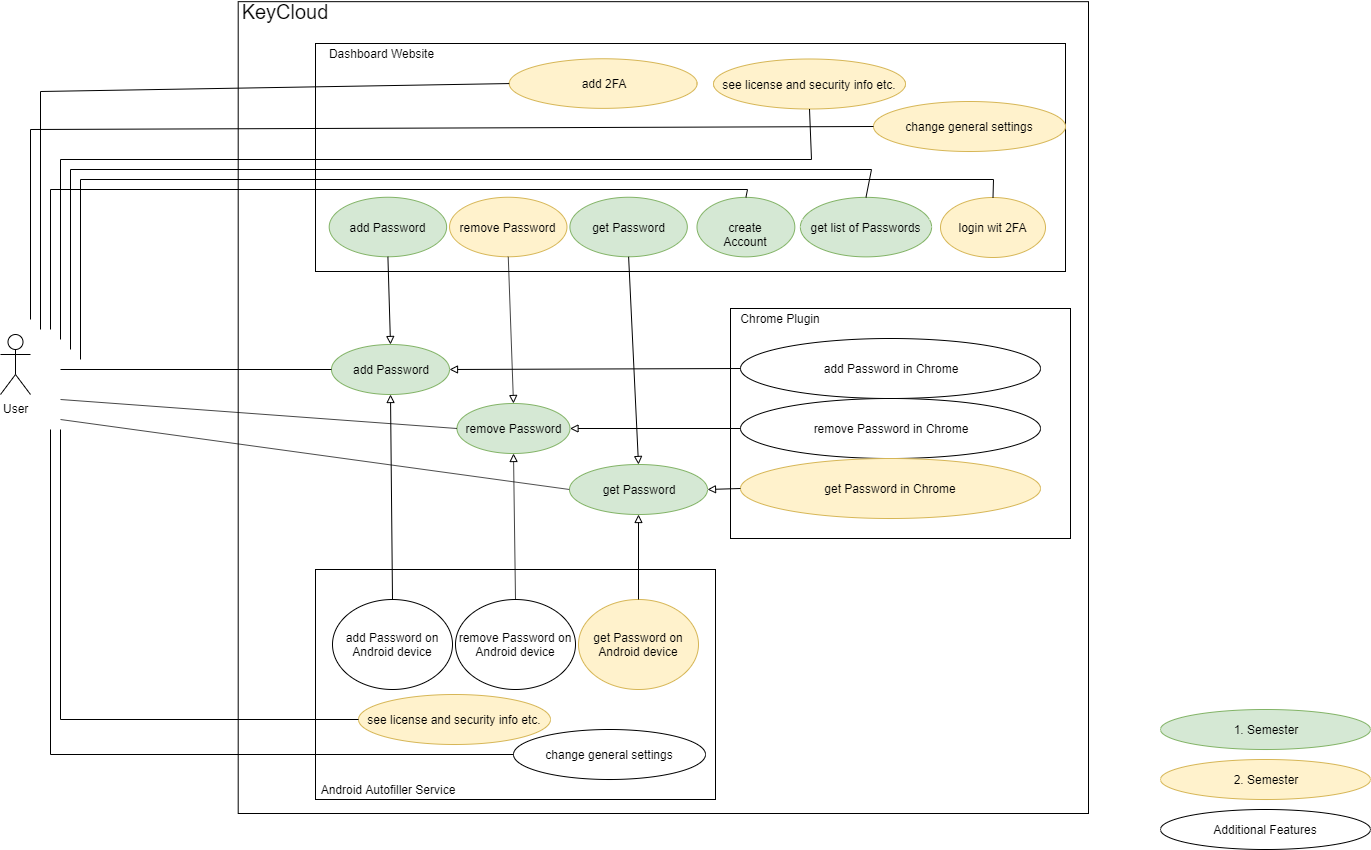

The diagram above was exported from draw.io. Its source (the exported page's mxGraphModel, read from the mxfile embedded in the PNG):
<mxGraphModel dx="1422" dy="776" grid="1" gridSize="10" guides="1" tooltips="1" connect="1" arrows="1" fold="1" page="1" pageScale="1" pageWidth="827" pageHeight="1169" math="0" shadow="0">
  <root>
    <mxCell id="0" />
    <mxCell id="1" parent="0" />
    <mxCell id="JsR3wPq4ezDoM8o5E5Ib-63" value="" style="group;fillColor=#fff2cc;strokeColor=#d6b656;" parent="1" vertex="1" connectable="0">
      <mxGeometry x="395" y="314" width="773" height="770" as="geometry" />
    </mxCell>
    <mxCell id="-FVyKedsNl4wpyolh9V0-9" value="" style="rounded=0;whiteSpace=wrap;html=1;" parent="JsR3wPq4ezDoM8o5E5Ib-63" vertex="1">
      <mxGeometry x="-77.3" y="-41.82716049382716" width="850.3" height="811.8271604938271" as="geometry" />
    </mxCell>
    <mxCell id="JsR3wPq4ezDoM8o5E5Ib-5" value="" style="rounded=0;whiteSpace=wrap;html=1;" parent="JsR3wPq4ezDoM8o5E5Ib-63" vertex="1">
      <mxGeometry width="750" height="228" as="geometry" />
    </mxCell>
    <mxCell id="JsR3wPq4ezDoM8o5E5Ib-6" value="Dashboard Website" style="text;html=1;strokeColor=none;fillColor=none;align=center;verticalAlign=middle;whiteSpace=wrap;rounded=0;" parent="JsR3wPq4ezDoM8o5E5Ib-63" vertex="1">
      <mxGeometry width="131.2315711094564" height="19.8389694041868" as="geometry" />
    </mxCell>
    <mxCell id="JsR3wPq4ezDoM8o5E5Ib-60" value="add Password" style="ellipse;whiteSpace=wrap;html=1;fillColor=#d5e8d4;strokeColor=#82b366;" parent="JsR3wPq4ezDoM8o5E5Ib-63" vertex="1">
      <mxGeometry x="13.69873417721519" y="153.75201288244764" width="117.41772151898734" height="59.51690821256039" as="geometry" />
    </mxCell>
    <mxCell id="JsR3wPq4ezDoM8o5E5Ib-61" value="remove Password" style="ellipse;whiteSpace=wrap;html=1;fillColor=#fff2cc;strokeColor=#d6b656;" parent="JsR3wPq4ezDoM8o5E5Ib-63" vertex="1">
      <mxGeometry x="134.05189873417723" y="153.75201288244764" width="117.41772151898734" height="59.51690821256039" as="geometry" />
    </mxCell>
    <mxCell id="JsR3wPq4ezDoM8o5E5Ib-62" value="get Password" style="ellipse;whiteSpace=wrap;html=1;fillColor=#d5e8d4;strokeColor=#82b366;" parent="JsR3wPq4ezDoM8o5E5Ib-63" vertex="1">
      <mxGeometry x="254.40506329113924" y="153.75201288244764" width="117.41772151898734" height="59.51690821256039" as="geometry" />
    </mxCell>
    <mxCell id="JsR3wPq4ezDoM8o5E5Ib-25" value="create Account" style="ellipse;whiteSpace=wrap;html=1;fillColor=#d5e8d4;strokeColor=#82b366;" parent="JsR3wPq4ezDoM8o5E5Ib-63" vertex="1">
      <mxGeometry x="381.4810126582279" y="153.8558776167472" width="97.84810126582279" height="59.51690821256039" as="geometry" />
    </mxCell>
    <mxCell id="JsR3wPq4ezDoM8o5E5Ib-26" value="get list of Passwords" style="ellipse;whiteSpace=wrap;html=1;fillColor=#d5e8d4;strokeColor=#82b366;" parent="JsR3wPq4ezDoM8o5E5Ib-63" vertex="1">
      <mxGeometry x="484.86403574087865" y="153.8558776167472" width="131.2315711094564" height="59.51690821256039" as="geometry" />
    </mxCell>
    <mxCell id="-FVyKedsNl4wpyolh9V0-7" value="add 2FA" style="ellipse;whiteSpace=wrap;html=1;fillColor=#fff2cc;strokeColor=#d6b656;" parent="JsR3wPq4ezDoM8o5E5Ib-63" vertex="1">
      <mxGeometry x="193.7392405063291" y="15.259522401704238" width="187.86835443037975" height="49.59742351046699" as="geometry" />
    </mxCell>
    <mxCell id="-FVyKedsNl4wpyolh9V0-10" value="&lt;font style=&quot;font-size: 20px&quot;&gt;KeyCloud&lt;/font&gt;" style="text;html=1;strokeColor=none;fillColor=none;align=center;verticalAlign=middle;whiteSpace=wrap;rounded=0;" parent="JsR3wPq4ezDoM8o5E5Ib-63" vertex="1">
      <mxGeometry x="-77" y="-42" width="92" height="20" as="geometry" />
    </mxCell>
    <mxCell id="-FVyKedsNl4wpyolh9V0-13" value="see license and security info etc." style="ellipse;whiteSpace=wrap;html=1;fillColor=#fff2cc;strokeColor=#d6b656;" parent="JsR3wPq4ezDoM8o5E5Ib-63" vertex="1">
      <mxGeometry x="398" y="15.5" width="192" height="50" as="geometry" />
    </mxCell>
    <mxCell id="-FVyKedsNl4wpyolh9V0-14" value="change general settings" style="ellipse;whiteSpace=wrap;html=1;fillColor=#fff2cc;strokeColor=#d6b656;" parent="JsR3wPq4ezDoM8o5E5Ib-63" vertex="1">
      <mxGeometry x="558" y="58" width="192" height="50" as="geometry" />
    </mxCell>
    <mxCell id="b2crh9KBjvvULgnzZ_vZ-1" value="login wit 2FA" style="ellipse;whiteSpace=wrap;html=1;fillColor=#fff2cc;strokeColor=#d6b656;" vertex="1" parent="JsR3wPq4ezDoM8o5E5Ib-63">
      <mxGeometry x="625" y="154" width="105" height="60" as="geometry" />
    </mxCell>
    <mxCell id="JsR3wPq4ezDoM8o5E5Ib-1" value="User" style="shape=umlActor;verticalLabelPosition=bottom;labelBackgroundColor=#ffffff;verticalAlign=top;html=1;outlineConnect=0;" parent="1" vertex="1">
      <mxGeometry x="80" y="605" width="30" height="60" as="geometry" />
    </mxCell>
    <mxCell id="JsR3wPq4ezDoM8o5E5Ib-8" value="get Password" style="ellipse;whiteSpace=wrap;html=1;fillColor=#d5e8d4;strokeColor=#82b366;" parent="1" vertex="1">
      <mxGeometry x="649" y="735" width="138" height="50" as="geometry" />
    </mxCell>
    <mxCell id="JsR3wPq4ezDoM8o5E5Ib-9" value="remove Password" style="ellipse;whiteSpace=wrap;html=1;fillColor=#d5e8d4;strokeColor=#82b366;" parent="1" vertex="1">
      <mxGeometry x="536.5" y="674" width="113" height="50" as="geometry" />
    </mxCell>
    <mxCell id="JsR3wPq4ezDoM8o5E5Ib-30" value="in " style="group" parent="1" vertex="1" connectable="0">
      <mxGeometry x="810" y="579" width="340" height="230" as="geometry" />
    </mxCell>
    <mxCell id="JsR3wPq4ezDoM8o5E5Ib-31" value="" style="rounded=0;whiteSpace=wrap;html=1;" parent="JsR3wPq4ezDoM8o5E5Ib-30" vertex="1">
      <mxGeometry width="340" height="230" as="geometry" />
    </mxCell>
    <mxCell id="JsR3wPq4ezDoM8o5E5Ib-32" value="Chrome Plugin" style="text;html=1;strokeColor=none;fillColor=none;align=center;verticalAlign=middle;whiteSpace=wrap;rounded=0;" parent="JsR3wPq4ezDoM8o5E5Ib-30" vertex="1">
      <mxGeometry width="100" height="20" as="geometry" />
    </mxCell>
    <mxCell id="JsR3wPq4ezDoM8o5E5Ib-33" value="add Password in Chrome" style="ellipse;whiteSpace=wrap;html=1;" parent="JsR3wPq4ezDoM8o5E5Ib-30" vertex="1">
      <mxGeometry x="10" y="30" width="300" height="60" as="geometry" />
    </mxCell>
    <mxCell id="JsR3wPq4ezDoM8o5E5Ib-34" value="remove Password in Chrome" style="ellipse;whiteSpace=wrap;html=1;" parent="JsR3wPq4ezDoM8o5E5Ib-30" vertex="1">
      <mxGeometry x="10" y="90" width="300" height="60" as="geometry" />
    </mxCell>
    <mxCell id="JsR3wPq4ezDoM8o5E5Ib-35" value="get Password in Chrome" style="ellipse;whiteSpace=wrap;html=1;fillColor=#fff2cc;strokeColor=#d6b656;" parent="JsR3wPq4ezDoM8o5E5Ib-30" vertex="1">
      <mxGeometry x="10" y="150" width="300" height="60" as="geometry" />
    </mxCell>
    <mxCell id="JsR3wPq4ezDoM8o5E5Ib-64" value="" style="group" parent="1" vertex="1" connectable="0">
      <mxGeometry x="395" y="840" width="400" height="230" as="geometry" />
    </mxCell>
    <mxCell id="JsR3wPq4ezDoM8o5E5Ib-46" value="" style="rounded=0;whiteSpace=wrap;html=1;" parent="JsR3wPq4ezDoM8o5E5Ib-64" vertex="1">
      <mxGeometry width="400" height="230" as="geometry" />
    </mxCell>
    <mxCell id="JsR3wPq4ezDoM8o5E5Ib-47" value="Android Autofiller Service" style="text;html=1;strokeColor=none;fillColor=none;align=center;verticalAlign=middle;whiteSpace=wrap;rounded=0;" parent="JsR3wPq4ezDoM8o5E5Ib-64" vertex="1">
      <mxGeometry x="2" y="210" width="140" height="20" as="geometry" />
    </mxCell>
    <mxCell id="JsR3wPq4ezDoM8o5E5Ib-48" value="add Password on Android device" style="ellipse;whiteSpace=wrap;html=1;" parent="JsR3wPq4ezDoM8o5E5Ib-64" vertex="1">
      <mxGeometry x="17" y="30" width="120" height="90" as="geometry" />
    </mxCell>
    <mxCell id="JsR3wPq4ezDoM8o5E5Ib-49" value="remove Password on Android device" style="ellipse;whiteSpace=wrap;html=1;" parent="JsR3wPq4ezDoM8o5E5Ib-64" vertex="1">
      <mxGeometry x="140" y="30" width="120" height="90" as="geometry" />
    </mxCell>
    <mxCell id="JsR3wPq4ezDoM8o5E5Ib-50" value="get Password on Android device" style="ellipse;whiteSpace=wrap;html=1;fillColor=#fff2cc;strokeColor=#d6b656;" parent="JsR3wPq4ezDoM8o5E5Ib-64" vertex="1">
      <mxGeometry x="263" y="30" width="120" height="90" as="geometry" />
    </mxCell>
    <mxCell id="-FVyKedsNl4wpyolh9V0-1" value="see license and security info etc." style="ellipse;whiteSpace=wrap;html=1;fillColor=#fff2cc;strokeColor=#d6b656;" parent="JsR3wPq4ezDoM8o5E5Ib-64" vertex="1">
      <mxGeometry x="43" y="125" width="192" height="50" as="geometry" />
    </mxCell>
    <mxCell id="-FVyKedsNl4wpyolh9V0-2" value="change general settings" style="ellipse;whiteSpace=wrap;html=1;" parent="JsR3wPq4ezDoM8o5E5Ib-64" vertex="1">
      <mxGeometry x="198" y="160" width="192" height="50" as="geometry" />
    </mxCell>
    <mxCell id="JsR3wPq4ezDoM8o5E5Ib-7" value="add Password" style="ellipse;whiteSpace=wrap;html=1;fillColor=#d5e8d4;strokeColor=#82b366;" parent="1" vertex="1">
      <mxGeometry x="411" y="615" width="118" height="50" as="geometry" />
    </mxCell>
    <mxCell id="JsR3wPq4ezDoM8o5E5Ib-66" value="" style="endArrow=block;html=1;entryX=0.5;entryY=1;entryDx=0;entryDy=0;exitX=0.5;exitY=0;exitDx=0;exitDy=0;endFill=0;" parent="1" source="JsR3wPq4ezDoM8o5E5Ib-48" target="JsR3wPq4ezDoM8o5E5Ib-7" edge="1">
      <mxGeometry width="50" height="50" relative="1" as="geometry">
        <mxPoint x="80" y="1140" as="sourcePoint" />
        <mxPoint x="130" y="1090" as="targetPoint" />
      </mxGeometry>
    </mxCell>
    <mxCell id="JsR3wPq4ezDoM8o5E5Ib-68" value="" style="endArrow=block;html=1;entryX=0.5;entryY=1;entryDx=0;entryDy=0;exitX=0.5;exitY=0;exitDx=0;exitDy=0;endFill=0;" parent="1" source="JsR3wPq4ezDoM8o5E5Ib-49" target="JsR3wPq4ezDoM8o5E5Ib-9" edge="1">
      <mxGeometry width="50" height="50" relative="1" as="geometry">
        <mxPoint x="482.0000000000002" y="880" as="sourcePoint" />
        <mxPoint x="475" y="679" as="targetPoint" />
      </mxGeometry>
    </mxCell>
    <mxCell id="JsR3wPq4ezDoM8o5E5Ib-69" value="" style="endArrow=block;html=1;entryX=0.5;entryY=1;entryDx=0;entryDy=0;endFill=0;" parent="1" source="JsR3wPq4ezDoM8o5E5Ib-50" target="JsR3wPq4ezDoM8o5E5Ib-8" edge="1">
      <mxGeometry width="50" height="50" relative="1" as="geometry">
        <mxPoint x="492.0000000000002" y="890" as="sourcePoint" />
        <mxPoint x="485" y="689" as="targetPoint" />
      </mxGeometry>
    </mxCell>
    <mxCell id="JsR3wPq4ezDoM8o5E5Ib-70" value="" style="endArrow=block;html=1;entryX=0.5;entryY=0;entryDx=0;entryDy=0;exitX=0.5;exitY=1;exitDx=0;exitDy=0;endFill=0;" parent="1" source="JsR3wPq4ezDoM8o5E5Ib-60" target="JsR3wPq4ezDoM8o5E5Ib-7" edge="1">
      <mxGeometry width="50" height="50" relative="1" as="geometry">
        <mxPoint x="502.0000000000002" y="900" as="sourcePoint" />
        <mxPoint x="495" y="699" as="targetPoint" />
      </mxGeometry>
    </mxCell>
    <mxCell id="JsR3wPq4ezDoM8o5E5Ib-72" value="" style="endArrow=block;html=1;entryX=0.5;entryY=0;entryDx=0;entryDy=0;exitX=0.5;exitY=1;exitDx=0;exitDy=0;endFill=0;" parent="1" source="JsR3wPq4ezDoM8o5E5Ib-61" target="JsR3wPq4ezDoM8o5E5Ib-9" edge="1">
      <mxGeometry width="50" height="50" relative="1" as="geometry">
        <mxPoint x="512.0000000000002" y="910" as="sourcePoint" />
        <mxPoint x="505" y="709" as="targetPoint" />
      </mxGeometry>
    </mxCell>
    <mxCell id="JsR3wPq4ezDoM8o5E5Ib-73" value="" style="endArrow=block;html=1;entryX=0.5;entryY=0;entryDx=0;entryDy=0;exitX=0.5;exitY=1;exitDx=0;exitDy=0;endFill=0;" parent="1" source="JsR3wPq4ezDoM8o5E5Ib-62" target="JsR3wPq4ezDoM8o5E5Ib-8" edge="1">
      <mxGeometry width="50" height="50" relative="1" as="geometry">
        <mxPoint x="522.0000000000002" y="920" as="sourcePoint" />
        <mxPoint x="515" y="719" as="targetPoint" />
      </mxGeometry>
    </mxCell>
    <mxCell id="JsR3wPq4ezDoM8o5E5Ib-74" value="" style="endArrow=block;html=1;entryX=1;entryY=0.5;entryDx=0;entryDy=0;exitX=0;exitY=0.5;exitDx=0;exitDy=0;endFill=0;" parent="1" source="JsR3wPq4ezDoM8o5E5Ib-33" target="JsR3wPq4ezDoM8o5E5Ib-7" edge="1">
      <mxGeometry width="50" height="50" relative="1" as="geometry">
        <mxPoint x="532.0000000000002" y="930" as="sourcePoint" />
        <mxPoint x="525" y="729" as="targetPoint" />
      </mxGeometry>
    </mxCell>
    <mxCell id="JsR3wPq4ezDoM8o5E5Ib-75" value="" style="endArrow=block;html=1;entryX=1;entryY=0.5;entryDx=0;entryDy=0;exitX=0;exitY=0.5;exitDx=0;exitDy=0;endFill=0;" parent="1" source="JsR3wPq4ezDoM8o5E5Ib-34" target="JsR3wPq4ezDoM8o5E5Ib-9" edge="1">
      <mxGeometry width="50" height="50" relative="1" as="geometry">
        <mxPoint x="542.0000000000002" y="940" as="sourcePoint" />
        <mxPoint x="535" y="739" as="targetPoint" />
      </mxGeometry>
    </mxCell>
    <mxCell id="JsR3wPq4ezDoM8o5E5Ib-76" value="" style="endArrow=block;html=1;exitX=0;exitY=0.5;exitDx=0;exitDy=0;endFill=0;entryX=1;entryY=0.5;entryDx=0;entryDy=0;" parent="1" source="JsR3wPq4ezDoM8o5E5Ib-35" target="JsR3wPq4ezDoM8o5E5Ib-8" edge="1">
      <mxGeometry width="50" height="50" relative="1" as="geometry">
        <mxPoint x="552.0000000000002" y="950" as="sourcePoint" />
        <mxPoint x="790" y="764" as="targetPoint" />
      </mxGeometry>
    </mxCell>
    <mxCell id="JsR3wPq4ezDoM8o5E5Ib-78" value="" style="endArrow=none;html=1;entryX=0;entryY=0.5;entryDx=0;entryDy=0;" parent="1" target="JsR3wPq4ezDoM8o5E5Ib-7" edge="1">
      <mxGeometry width="50" height="50" relative="1" as="geometry">
        <mxPoint x="140" y="640" as="sourcePoint" />
        <mxPoint x="130" y="1090" as="targetPoint" />
      </mxGeometry>
    </mxCell>
    <mxCell id="JsR3wPq4ezDoM8o5E5Ib-80" value="" style="endArrow=none;html=1;entryX=0;entryY=0.5;entryDx=0;entryDy=0;" parent="1" target="JsR3wPq4ezDoM8o5E5Ib-9" edge="1">
      <mxGeometry width="50" height="50" relative="1" as="geometry">
        <mxPoint x="140" y="670" as="sourcePoint" />
        <mxPoint x="130" y="1090" as="targetPoint" />
      </mxGeometry>
    </mxCell>
    <mxCell id="JsR3wPq4ezDoM8o5E5Ib-82" value="" style="endArrow=none;html=1;entryX=0;entryY=0.5;entryDx=0;entryDy=0;" parent="1" target="JsR3wPq4ezDoM8o5E5Ib-8" edge="1">
      <mxGeometry width="50" height="50" relative="1" as="geometry">
        <mxPoint x="140" y="690" as="sourcePoint" />
        <mxPoint x="130" y="1090" as="targetPoint" />
      </mxGeometry>
    </mxCell>
    <mxCell id="JsR3wPq4ezDoM8o5E5Ib-83" value="" style="endArrow=none;html=1;exitX=0.5;exitY=0;exitDx=0;exitDy=0;rounded=0;" parent="1" source="JsR3wPq4ezDoM8o5E5Ib-26" edge="1">
      <mxGeometry width="50" height="50" relative="1" as="geometry">
        <mxPoint x="80" y="1140" as="sourcePoint" />
        <mxPoint x="150" y="620" as="targetPoint" />
        <Array as="points">
          <mxPoint x="951" y="440" />
          <mxPoint x="150" y="440" />
        </Array>
      </mxGeometry>
    </mxCell>
    <mxCell id="JsR3wPq4ezDoM8o5E5Ib-84" value="" style="endArrow=none;html=1;exitX=0.5;exitY=0;exitDx=0;exitDy=0;rounded=0;" parent="1" source="JsR3wPq4ezDoM8o5E5Ib-25" edge="1">
      <mxGeometry width="50" height="50" relative="1" as="geometry">
        <mxPoint x="80" y="1140" as="sourcePoint" />
        <mxPoint x="130" y="600" as="targetPoint" />
        <Array as="points">
          <mxPoint x="827" y="460" />
          <mxPoint x="130" y="460" />
        </Array>
      </mxGeometry>
    </mxCell>
    <mxCell id="JsR3wPq4ezDoM8o5E5Ib-85" value="1. Semester" style="ellipse;whiteSpace=wrap;html=1;fillColor=#d5e8d4;strokeColor=#82b366;" parent="1" vertex="1">
      <mxGeometry x="1240" y="980" width="210" height="40" as="geometry" />
    </mxCell>
    <mxCell id="JsR3wPq4ezDoM8o5E5Ib-86" value="2. Semester" style="ellipse;whiteSpace=wrap;html=1;fillColor=#fff2cc;strokeColor=#d6b656;" parent="1" vertex="1">
      <mxGeometry x="1240" y="1030" width="210" height="40" as="geometry" />
    </mxCell>
    <mxCell id="JsR3wPq4ezDoM8o5E5Ib-87" value="Additional Features" style="ellipse;whiteSpace=wrap;html=1;" parent="1" vertex="1">
      <mxGeometry x="1240" y="1080" width="210" height="40" as="geometry" />
    </mxCell>
    <mxCell id="-FVyKedsNl4wpyolh9V0-3" value="" style="endArrow=none;html=1;entryX=0;entryY=0.5;entryDx=0;entryDy=0;rounded=0;" parent="1" target="-FVyKedsNl4wpyolh9V0-1" edge="1">
      <mxGeometry width="50" height="50" relative="1" as="geometry">
        <mxPoint x="140" y="700" as="sourcePoint" />
        <mxPoint x="130" y="1090" as="targetPoint" />
        <Array as="points">
          <mxPoint x="140" y="990" />
        </Array>
      </mxGeometry>
    </mxCell>
    <mxCell id="-FVyKedsNl4wpyolh9V0-5" value="" style="endArrow=none;html=1;entryX=0;entryY=0.5;entryDx=0;entryDy=0;rounded=0;" parent="1" target="-FVyKedsNl4wpyolh9V0-2" edge="1">
      <mxGeometry width="50" height="50" relative="1" as="geometry">
        <mxPoint x="130" y="700" as="sourcePoint" />
        <mxPoint x="130" y="1090" as="targetPoint" />
        <Array as="points">
          <mxPoint x="130" y="1025" />
        </Array>
      </mxGeometry>
    </mxCell>
    <mxCell id="-FVyKedsNl4wpyolh9V0-8" value="" style="endArrow=none;html=1;exitX=0;exitY=0.5;exitDx=0;exitDy=0;rounded=0;" parent="1" source="-FVyKedsNl4wpyolh9V0-7" edge="1">
      <mxGeometry width="50" height="50" relative="1" as="geometry">
        <mxPoint x="80" y="1140" as="sourcePoint" />
        <mxPoint x="120" y="600" as="targetPoint" />
        <Array as="points">
          <mxPoint x="120" y="362" />
        </Array>
      </mxGeometry>
    </mxCell>
    <mxCell id="-FVyKedsNl4wpyolh9V0-15" value="" style="endArrow=none;html=1;entryX=0.5;entryY=1;entryDx=0;entryDy=0;rounded=0;" parent="1" target="-FVyKedsNl4wpyolh9V0-13" edge="1">
      <mxGeometry width="50" height="50" relative="1" as="geometry">
        <mxPoint x="140" y="610" as="sourcePoint" />
        <mxPoint x="130" y="1140" as="targetPoint" />
        <Array as="points">
          <mxPoint x="140" y="430" />
          <mxPoint x="891" y="430" />
        </Array>
      </mxGeometry>
    </mxCell>
    <mxCell id="-FVyKedsNl4wpyolh9V0-17" value="" style="endArrow=none;html=1;entryX=0;entryY=0.5;entryDx=0;entryDy=0;rounded=0;" parent="1" target="-FVyKedsNl4wpyolh9V0-14" edge="1">
      <mxGeometry width="50" height="50" relative="1" as="geometry">
        <mxPoint x="110" y="590" as="sourcePoint" />
        <mxPoint x="130" y="1140" as="targetPoint" />
        <Array as="points">
          <mxPoint x="110" y="400" />
        </Array>
      </mxGeometry>
    </mxCell>
    <mxCell id="b2crh9KBjvvULgnzZ_vZ-2" value="" style="endArrow=none;html=1;exitX=0.5;exitY=0;exitDx=0;exitDy=0;rounded=0;" edge="1" parent="1" source="b2crh9KBjvvULgnzZ_vZ-1">
      <mxGeometry width="50" height="50" relative="1" as="geometry">
        <mxPoint x="955.4798212956066" y="477.8558776167472" as="sourcePoint" />
        <mxPoint x="160" y="630" as="targetPoint" />
        <Array as="points">
          <mxPoint x="1073" y="450" />
          <mxPoint x="160" y="450" />
        </Array>
      </mxGeometry>
    </mxCell>
  </root>
</mxGraphModel>